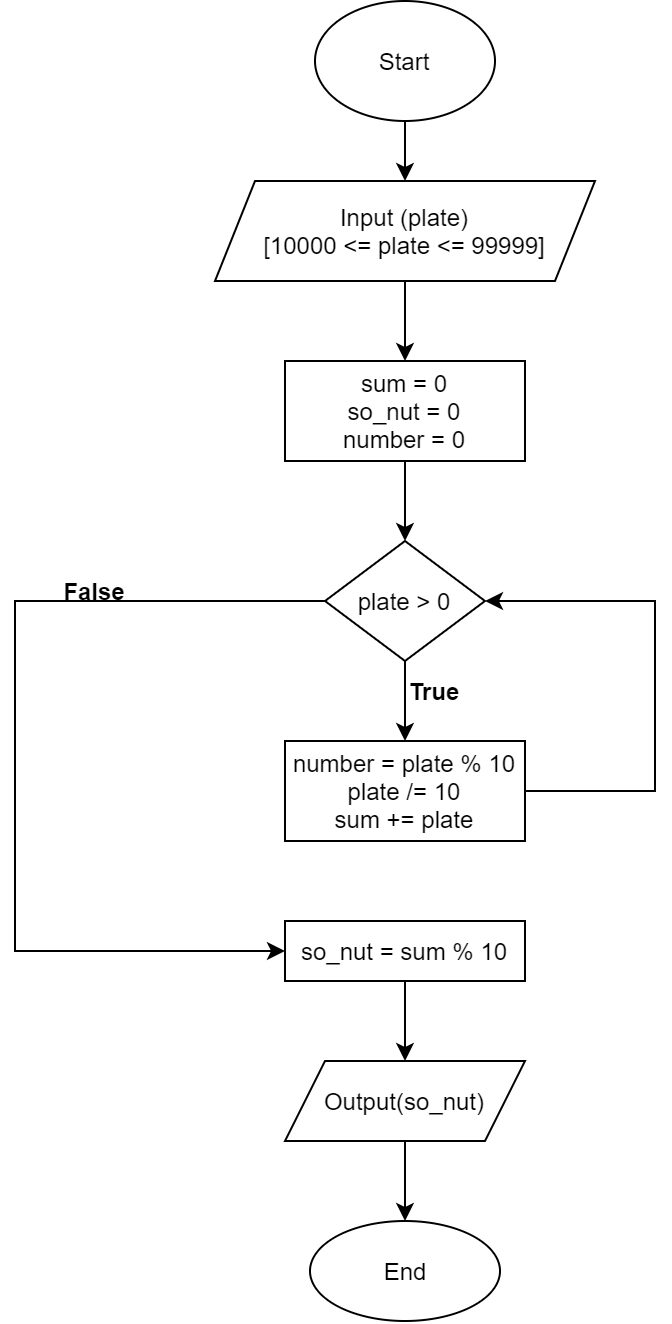

The diagram above was exported from draw.io. Its source (the exported page's mxGraphModel, read from the mxfile embedded in the PNG):
<mxGraphModel dx="716" dy="377" grid="1" gridSize="10" guides="1" tooltips="1" connect="1" arrows="1" fold="1" page="1" pageScale="1" pageWidth="850" pageHeight="1100" math="0" shadow="0">
  <root>
    <mxCell id="0" />
    <mxCell id="1" parent="0" />
    <mxCell id="1Dus9PLflIFut1O2AJJQ-2" style="edgeStyle=orthogonalEdgeStyle;rounded=0;orthogonalLoop=1;jettySize=auto;html=1;exitX=0.5;exitY=1;exitDx=0;exitDy=0;" edge="1" parent="1" source="1Dus9PLflIFut1O2AJJQ-1" target="1Dus9PLflIFut1O2AJJQ-3">
      <mxGeometry relative="1" as="geometry">
        <mxPoint x="435" y="100" as="targetPoint" />
      </mxGeometry>
    </mxCell>
    <mxCell id="1Dus9PLflIFut1O2AJJQ-1" value="Start" style="ellipse;whiteSpace=wrap;html=1;" vertex="1" parent="1">
      <mxGeometry x="390" width="90" height="60" as="geometry" />
    </mxCell>
    <mxCell id="1Dus9PLflIFut1O2AJJQ-4" style="edgeStyle=orthogonalEdgeStyle;rounded=0;orthogonalLoop=1;jettySize=auto;html=1;exitX=0.5;exitY=1;exitDx=0;exitDy=0;" edge="1" parent="1" source="1Dus9PLflIFut1O2AJJQ-3">
      <mxGeometry relative="1" as="geometry">
        <mxPoint x="435" y="180" as="targetPoint" />
      </mxGeometry>
    </mxCell>
    <mxCell id="1Dus9PLflIFut1O2AJJQ-3" value="Input (plate)&lt;br&gt;[10000 &amp;lt;= plate &amp;lt;= 99999]" style="shape=parallelogram;perimeter=parallelogramPerimeter;whiteSpace=wrap;html=1;fixedSize=1;" vertex="1" parent="1">
      <mxGeometry x="340" y="90" width="190" height="50" as="geometry" />
    </mxCell>
    <mxCell id="1Dus9PLflIFut1O2AJJQ-8" style="edgeStyle=orthogonalEdgeStyle;rounded=0;orthogonalLoop=1;jettySize=auto;html=1;exitX=0.5;exitY=1;exitDx=0;exitDy=0;" edge="1" parent="1" source="1Dus9PLflIFut1O2AJJQ-5">
      <mxGeometry relative="1" as="geometry">
        <mxPoint x="435" y="270" as="targetPoint" />
      </mxGeometry>
    </mxCell>
    <mxCell id="1Dus9PLflIFut1O2AJJQ-5" value="sum = 0&lt;br&gt;so_nut = 0&lt;br&gt;number = 0" style="rounded=0;whiteSpace=wrap;html=1;" vertex="1" parent="1">
      <mxGeometry x="375" y="180" width="120" height="50" as="geometry" />
    </mxCell>
    <mxCell id="1Dus9PLflIFut1O2AJJQ-10" style="edgeStyle=orthogonalEdgeStyle;rounded=0;orthogonalLoop=1;jettySize=auto;html=1;exitX=0.5;exitY=1;exitDx=0;exitDy=0;" edge="1" parent="1" source="1Dus9PLflIFut1O2AJJQ-9">
      <mxGeometry relative="1" as="geometry">
        <mxPoint x="435" y="370" as="targetPoint" />
      </mxGeometry>
    </mxCell>
    <mxCell id="1Dus9PLflIFut1O2AJJQ-15" style="edgeStyle=orthogonalEdgeStyle;rounded=0;orthogonalLoop=1;jettySize=auto;html=1;exitX=0;exitY=0.5;exitDx=0;exitDy=0;" edge="1" parent="1" source="1Dus9PLflIFut1O2AJJQ-9" target="1Dus9PLflIFut1O2AJJQ-16">
      <mxGeometry relative="1" as="geometry">
        <mxPoint x="360" y="500" as="targetPoint" />
        <Array as="points">
          <mxPoint x="240" y="300" />
        </Array>
      </mxGeometry>
    </mxCell>
    <mxCell id="1Dus9PLflIFut1O2AJJQ-9" value="plate &amp;gt; 0" style="rhombus;whiteSpace=wrap;html=1;" vertex="1" parent="1">
      <mxGeometry x="395" y="270" width="80" height="60" as="geometry" />
    </mxCell>
    <mxCell id="1Dus9PLflIFut1O2AJJQ-12" value="&lt;b&gt;True&lt;/b&gt;" style="text;html=1;strokeColor=none;fillColor=none;align=center;verticalAlign=middle;whiteSpace=wrap;rounded=0;" vertex="1" parent="1">
      <mxGeometry x="420" y="330" width="60" height="30" as="geometry" />
    </mxCell>
    <mxCell id="1Dus9PLflIFut1O2AJJQ-14" style="edgeStyle=orthogonalEdgeStyle;rounded=0;orthogonalLoop=1;jettySize=auto;html=1;exitX=1;exitY=0.5;exitDx=0;exitDy=0;entryX=1;entryY=0.5;entryDx=0;entryDy=0;" edge="1" parent="1" source="1Dus9PLflIFut1O2AJJQ-13" target="1Dus9PLflIFut1O2AJJQ-9">
      <mxGeometry relative="1" as="geometry">
        <mxPoint x="560" y="300" as="targetPoint" />
        <Array as="points">
          <mxPoint x="560" y="395" />
          <mxPoint x="560" y="300" />
        </Array>
      </mxGeometry>
    </mxCell>
    <mxCell id="1Dus9PLflIFut1O2AJJQ-13" value="number = plate % 10&lt;br&gt;plate /= 10&lt;br&gt;sum += plate" style="rounded=0;whiteSpace=wrap;html=1;" vertex="1" parent="1">
      <mxGeometry x="375" y="370" width="120" height="50" as="geometry" />
    </mxCell>
    <mxCell id="1Dus9PLflIFut1O2AJJQ-18" style="edgeStyle=orthogonalEdgeStyle;rounded=0;orthogonalLoop=1;jettySize=auto;html=1;exitX=0.5;exitY=1;exitDx=0;exitDy=0;" edge="1" parent="1" source="1Dus9PLflIFut1O2AJJQ-16" target="1Dus9PLflIFut1O2AJJQ-19">
      <mxGeometry relative="1" as="geometry">
        <mxPoint x="435.0344827586207" y="529.9999999999999" as="targetPoint" />
      </mxGeometry>
    </mxCell>
    <mxCell id="1Dus9PLflIFut1O2AJJQ-16" value="so_nut = sum % 10" style="rounded=0;whiteSpace=wrap;html=1;" vertex="1" parent="1">
      <mxGeometry x="375" y="460" width="120" height="30" as="geometry" />
    </mxCell>
    <mxCell id="1Dus9PLflIFut1O2AJJQ-17" value="&lt;b&gt;False&lt;/b&gt;" style="text;html=1;strokeColor=none;fillColor=none;align=center;verticalAlign=middle;whiteSpace=wrap;rounded=0;" vertex="1" parent="1">
      <mxGeometry x="250" y="280" width="60" height="30" as="geometry" />
    </mxCell>
    <mxCell id="1Dus9PLflIFut1O2AJJQ-20" style="edgeStyle=orthogonalEdgeStyle;rounded=0;orthogonalLoop=1;jettySize=auto;html=1;" edge="1" parent="1" source="1Dus9PLflIFut1O2AJJQ-19" target="1Dus9PLflIFut1O2AJJQ-21">
      <mxGeometry relative="1" as="geometry">
        <mxPoint x="435" y="609.9999999999999" as="targetPoint" />
      </mxGeometry>
    </mxCell>
    <mxCell id="1Dus9PLflIFut1O2AJJQ-19" value="Output(so_nut)" style="shape=parallelogram;perimeter=parallelogramPerimeter;whiteSpace=wrap;html=1;fixedSize=1;" vertex="1" parent="1">
      <mxGeometry x="375" y="530" width="120" height="40" as="geometry" />
    </mxCell>
    <mxCell id="1Dus9PLflIFut1O2AJJQ-21" value="End" style="ellipse;whiteSpace=wrap;html=1;" vertex="1" parent="1">
      <mxGeometry x="387.5" y="610" width="95" height="50" as="geometry" />
    </mxCell>
  </root>
</mxGraphModel>